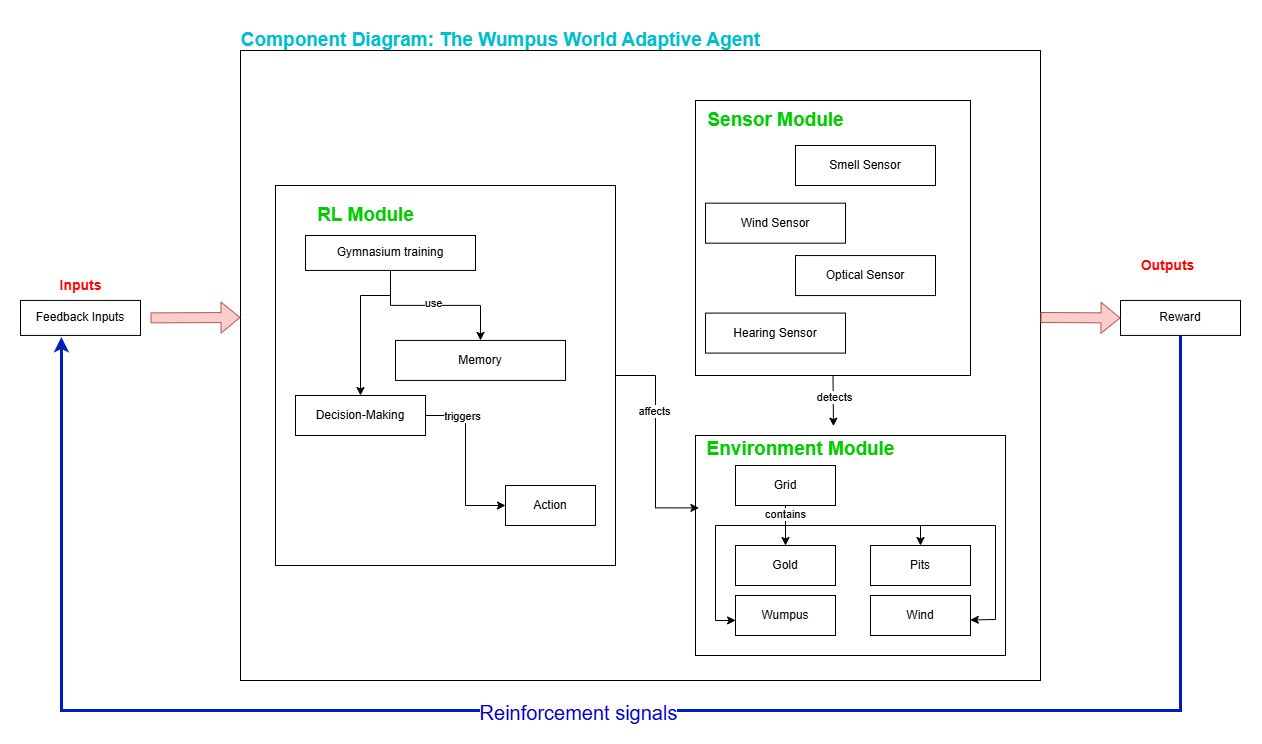

The diagram above was exported from draw.io. Its source (the exported page's mxGraphModel, read from the mxfile embedded in the PNG):
<mxGraphModel dx="2772" dy="784" grid="1" gridSize="10" guides="1" tooltips="1" connect="1" arrows="1" fold="1" page="1" pageScale="1" pageWidth="827" pageHeight="1169" math="0" shadow="0">
  <root>
    <mxCell id="0" />
    <mxCell id="1" parent="0" />
    <mxCell id="MaFAuaPSgeHZHweNsBG6-3" value="" style="rounded=0;whiteSpace=wrap;html=1;movable=1;resizable=1;rotatable=1;deletable=1;editable=1;locked=0;connectable=1;" parent="1" vertex="1">
      <mxGeometry x="10" y="190" width="800" height="630" as="geometry" />
    </mxCell>
    <mxCell id="S_aSx9cAWTB2B2sc7O9j-37" value="" style="rounded=0;whiteSpace=wrap;html=1;" parent="1" vertex="1">
      <mxGeometry x="45" y="325" width="340" height="380" as="geometry" />
    </mxCell>
    <mxCell id="MaFAuaPSgeHZHweNsBG6-4" value="&lt;font style=&quot;font-size: 19px;&quot;&gt;&lt;b style=&quot;font-size: 19px;&quot;&gt;Component Diagram: The Wumpus World Adaptive Agent&lt;/b&gt;&lt;/font&gt;" style="text;html=1;align=center;verticalAlign=middle;resizable=0;points=[];autosize=1;strokeColor=none;fillColor=none;fontColor=#00becc;fontSize=19;" parent="1" vertex="1">
      <mxGeometry y="160" width="540" height="40" as="geometry" />
    </mxCell>
    <mxCell id="MaFAuaPSgeHZHweNsBG6-9" style="edgeStyle=orthogonalEdgeStyle;rounded=0;orthogonalLoop=1;jettySize=auto;html=1;exitX=0.5;exitY=1;exitDx=0;exitDy=0;" parent="1" source="MaFAuaPSgeHZHweNsBG6-3" target="MaFAuaPSgeHZHweNsBG6-3" edge="1">
      <mxGeometry relative="1" as="geometry" />
    </mxCell>
    <mxCell id="MaFAuaPSgeHZHweNsBG6-40" value="Feedback Inputs" style="rounded=0;whiteSpace=wrap;html=1;" parent="1" vertex="1">
      <mxGeometry x="-210" y="439.93" width="120" height="35" as="geometry" />
    </mxCell>
    <mxCell id="MaFAuaPSgeHZHweNsBG6-43" value="Inputs" style="text;html=1;align=center;verticalAlign=middle;resizable=0;points=[];autosize=1;strokeColor=none;fillColor=none;fontSize=14;fontColor=#FF0000;fontStyle=1" parent="1" vertex="1">
      <mxGeometry x="-180" y="409.93" width="60" height="30" as="geometry" />
    </mxCell>
    <mxCell id="MaFAuaPSgeHZHweNsBG6-44" value="Outputs" style="text;html=1;align=center;verticalAlign=middle;resizable=0;points=[];autosize=1;strokeColor=none;fillColor=none;fontSize=14;fontColor=#FF0000;fontStyle=1" parent="1" vertex="1">
      <mxGeometry x="902" y="390.06" width="70" height="30" as="geometry" />
    </mxCell>
    <mxCell id="MaFAuaPSgeHZHweNsBG6-45" value="Reward" style="rounded=0;whiteSpace=wrap;html=1;" parent="1" vertex="1">
      <mxGeometry x="890" y="439.93" width="120" height="35" as="geometry" />
    </mxCell>
    <mxCell id="MaFAuaPSgeHZHweNsBG6-46" style="edgeStyle=orthogonalEdgeStyle;rounded=0;orthogonalLoop=1;jettySize=auto;html=1;exitX=0.5;exitY=1;exitDx=0;exitDy=0;strokeWidth=3;fillColor=#0050ef;strokeColor=#001DBC;entryX=0.341;entryY=1.046;entryDx=0;entryDy=0;entryPerimeter=0;" parent="1" source="MaFAuaPSgeHZHweNsBG6-45" target="MaFAuaPSgeHZHweNsBG6-40" edge="1">
      <mxGeometry relative="1" as="geometry">
        <Array as="points">
          <mxPoint x="950" y="850" />
          <mxPoint x="-169" y="850" />
        </Array>
        <mxPoint x="-170" y="562" as="targetPoint" />
      </mxGeometry>
    </mxCell>
    <mxCell id="MaFAuaPSgeHZHweNsBG6-47" value="&lt;font style=&quot;font-size: 20px;&quot;&gt;Reinforcement signals&lt;/font&gt;" style="edgeLabel;html=1;align=center;verticalAlign=middle;resizable=0;points=[];fontColor=#0000CC;" parent="MaFAuaPSgeHZHweNsBG6-46" connectable="0" vertex="1">
      <mxGeometry x="0.0463" y="1" relative="1" as="geometry">
        <mxPoint as="offset" />
      </mxGeometry>
    </mxCell>
    <mxCell id="MaFAuaPSgeHZHweNsBG6-49" value="" style="shape=flexArrow;endArrow=classic;html=1;rounded=0;exitX=1;exitY=0.5;exitDx=0;exitDy=0;fontSize=13;fontColor=#ff0000;fillColor=#f8cecc;strokeColor=#b85450;" parent="1" edge="1">
      <mxGeometry width="50" height="50" relative="1" as="geometry">
        <mxPoint x="-80" y="457.375" as="sourcePoint" />
        <mxPoint x="10" y="457" as="targetPoint" />
      </mxGeometry>
    </mxCell>
    <mxCell id="MaFAuaPSgeHZHweNsBG6-50" value="" style="shape=flexArrow;endArrow=classic;html=1;rounded=0;entryX=0;entryY=0.5;entryDx=0;entryDy=0;fillColor=#f8cecc;strokeColor=#b85450;" parent="1" target="MaFAuaPSgeHZHweNsBG6-45" edge="1">
      <mxGeometry width="50" height="50" relative="1" as="geometry">
        <mxPoint x="810" y="457" as="sourcePoint" />
        <mxPoint x="833" y="460" as="targetPoint" />
      </mxGeometry>
    </mxCell>
    <mxCell id="MaFAuaPSgeHZHweNsBG6-87" style="edgeStyle=orthogonalEdgeStyle;rounded=0;orthogonalLoop=1;jettySize=auto;html=1;exitX=0.5;exitY=1;exitDx=0;exitDy=0;" parent="1" source="MaFAuaPSgeHZHweNsBG6-3" target="MaFAuaPSgeHZHweNsBG6-3" edge="1">
      <mxGeometry relative="1" as="geometry" />
    </mxCell>
    <mxCell id="S_aSx9cAWTB2B2sc7O9j-10" value="" style="whiteSpace=wrap;html=1;aspect=fixed;" parent="1" vertex="1">
      <mxGeometry x="465" y="240" width="275" height="275" as="geometry" />
    </mxCell>
    <mxCell id="S_aSx9cAWTB2B2sc7O9j-1" value="&lt;span style=&quot;text-wrap: nowrap;&quot;&gt;Smell Sensor&lt;/span&gt;" style="rounded=0;whiteSpace=wrap;html=1;" parent="1" vertex="1">
      <mxGeometry x="565" y="284.99999999999994" width="140" height="40" as="geometry" />
    </mxCell>
    <mxCell id="S_aSx9cAWTB2B2sc7O9j-4" value="&lt;span style=&quot;text-wrap: nowrap;&quot;&gt;Hearing Sensor&lt;/span&gt;" style="rounded=0;whiteSpace=wrap;html=1;" parent="1" vertex="1">
      <mxGeometry x="475" y="452.59000000000003" width="140" height="40" as="geometry" />
    </mxCell>
    <mxCell id="S_aSx9cAWTB2B2sc7O9j-5" value="Optical Sensor" style="rounded=0;whiteSpace=wrap;html=1;" parent="1" vertex="1">
      <mxGeometry x="565" y="395.06" width="140" height="40" as="geometry" />
    </mxCell>
    <mxCell id="S_aSx9cAWTB2B2sc7O9j-8" value="&lt;span style=&quot;text-wrap: nowrap;&quot;&gt;Wind Sensor&lt;/span&gt;" style="rounded=0;whiteSpace=wrap;html=1;" parent="1" vertex="1">
      <mxGeometry x="475" y="342.65999999999997" width="140" height="40" as="geometry" />
    </mxCell>
    <mxCell id="S_aSx9cAWTB2B2sc7O9j-11" value="&lt;font style=&quot;font-size: 19px;&quot;&gt;&lt;b style=&quot;font-size: 19px;&quot;&gt;Sensor Module&lt;/b&gt;&lt;/font&gt;" style="text;html=1;align=center;verticalAlign=middle;resizable=0;points=[];autosize=1;strokeColor=none;fillColor=none;fontColor=#00CC00;fontSize=19;" parent="1" vertex="1">
      <mxGeometry x="465" y="240" width="160" height="40" as="geometry" />
    </mxCell>
    <mxCell id="S_aSx9cAWTB2B2sc7O9j-13" value="&lt;font style=&quot;font-size: 19px;&quot;&gt;&lt;b style=&quot;font-size: 19px;&quot;&gt;RL Module&lt;/b&gt;&lt;/font&gt;" style="text;html=1;align=center;verticalAlign=middle;resizable=0;points=[];autosize=1;strokeColor=none;fillColor=none;fontColor=#00CC00;fontSize=19;" parent="1" vertex="1">
      <mxGeometry x="75" y="334.99999999999994" width="120" height="40" as="geometry" />
    </mxCell>
    <mxCell id="S_aSx9cAWTB2B2sc7O9j-18" style="edgeStyle=orthogonalEdgeStyle;rounded=0;orthogonalLoop=1;jettySize=auto;html=1;exitX=0.5;exitY=1;exitDx=0;exitDy=0;entryX=0.5;entryY=0;entryDx=0;entryDy=0;" parent="1" source="S_aSx9cAWTB2B2sc7O9j-9" target="S_aSx9cAWTB2B2sc7O9j-17" edge="1">
      <mxGeometry relative="1" as="geometry" />
    </mxCell>
    <mxCell id="S_aSx9cAWTB2B2sc7O9j-44" value="use" style="edgeLabel;html=1;align=center;verticalAlign=middle;resizable=0;points=[];" parent="S_aSx9cAWTB2B2sc7O9j-18" connectable="0" vertex="1">
      <mxGeometry x="-0.0256" y="3" relative="1" as="geometry">
        <mxPoint as="offset" />
      </mxGeometry>
    </mxCell>
    <mxCell id="S_aSx9cAWTB2B2sc7O9j-9" value="Gymnasium training" style="rounded=0;whiteSpace=wrap;html=1;" parent="1" vertex="1">
      <mxGeometry x="75" y="375" width="170" height="34.93" as="geometry" />
    </mxCell>
    <mxCell id="S_aSx9cAWTB2B2sc7O9j-39" style="edgeStyle=orthogonalEdgeStyle;rounded=0;orthogonalLoop=1;jettySize=auto;html=1;exitX=1;exitY=0.5;exitDx=0;exitDy=0;entryX=0;entryY=0.5;entryDx=0;entryDy=0;" parent="1" source="S_aSx9cAWTB2B2sc7O9j-14" target="S_aSx9cAWTB2B2sc7O9j-38" edge="1">
      <mxGeometry relative="1" as="geometry" />
    </mxCell>
    <mxCell id="S_aSx9cAWTB2B2sc7O9j-40" value="triggers" style="edgeLabel;html=1;align=center;verticalAlign=middle;resizable=0;points=[];" parent="S_aSx9cAWTB2B2sc7O9j-39" connectable="0" vertex="1">
      <mxGeometry x="-0.5775" relative="1" as="geometry">
        <mxPoint as="offset" />
      </mxGeometry>
    </mxCell>
    <mxCell id="S_aSx9cAWTB2B2sc7O9j-14" value="Decision-Making" style="rounded=0;whiteSpace=wrap;html=1;" parent="1" vertex="1">
      <mxGeometry x="65" y="535" width="130" height="40" as="geometry" />
    </mxCell>
    <mxCell id="S_aSx9cAWTB2B2sc7O9j-15" value="" style="endArrow=classic;html=1;rounded=0;entryX=0.5;entryY=0;entryDx=0;entryDy=0;exitX=0.5;exitY=1;exitDx=0;exitDy=0;" parent="1" source="S_aSx9cAWTB2B2sc7O9j-9" target="S_aSx9cAWTB2B2sc7O9j-14" edge="1">
      <mxGeometry width="50" height="50" relative="1" as="geometry">
        <mxPoint x="155" y="375" as="sourcePoint" />
        <mxPoint x="205" y="325" as="targetPoint" />
        <Array as="points">
          <mxPoint x="160" y="435" />
          <mxPoint x="130" y="435" />
        </Array>
      </mxGeometry>
    </mxCell>
    <mxCell id="S_aSx9cAWTB2B2sc7O9j-17" value="Memory" style="rounded=0;whiteSpace=wrap;html=1;" parent="1" vertex="1">
      <mxGeometry x="165" y="479.93" width="170" height="40" as="geometry" />
    </mxCell>
    <mxCell id="S_aSx9cAWTB2B2sc7O9j-19" value="" style="rounded=0;whiteSpace=wrap;html=1;" parent="1" vertex="1">
      <mxGeometry x="465" y="575" width="310" height="220" as="geometry" />
    </mxCell>
    <mxCell id="S_aSx9cAWTB2B2sc7O9j-20" value="&lt;font style=&quot;font-size: 19px;&quot;&gt;&lt;b style=&quot;font-size: 19px;&quot;&gt;Environment Module&lt;/b&gt;&lt;/font&gt;" style="text;html=1;align=center;verticalAlign=middle;resizable=0;points=[];autosize=1;strokeColor=none;fillColor=none;fontColor=#00CC00;fontSize=19;" parent="1" vertex="1">
      <mxGeometry x="465" y="569.5" width="210" height="40" as="geometry" />
    </mxCell>
    <mxCell id="S_aSx9cAWTB2B2sc7O9j-22" value="&lt;span style=&quot;text-wrap: nowrap;&quot;&gt;Pits&lt;/span&gt;" style="rounded=0;whiteSpace=wrap;html=1;" parent="1" vertex="1">
      <mxGeometry x="640" y="685" width="100" height="40" as="geometry" />
    </mxCell>
    <mxCell id="S_aSx9cAWTB2B2sc7O9j-23" value="&lt;span style=&quot;text-wrap: nowrap;&quot;&gt;Gold&lt;/span&gt;" style="rounded=0;whiteSpace=wrap;html=1;" parent="1" vertex="1">
      <mxGeometry x="505" y="685" width="100" height="40" as="geometry" />
    </mxCell>
    <mxCell id="S_aSx9cAWTB2B2sc7O9j-24" value="&lt;span style=&quot;text-wrap: nowrap;&quot;&gt;Wumpus&lt;/span&gt;" style="rounded=0;whiteSpace=wrap;html=1;" parent="1" vertex="1">
      <mxGeometry x="505" y="735" width="100" height="40" as="geometry" />
    </mxCell>
    <mxCell id="S_aSx9cAWTB2B2sc7O9j-31" style="edgeStyle=orthogonalEdgeStyle;rounded=0;orthogonalLoop=1;jettySize=auto;html=1;exitX=0.5;exitY=1;exitDx=0;exitDy=0;" parent="1" source="S_aSx9cAWTB2B2sc7O9j-25" target="S_aSx9cAWTB2B2sc7O9j-23" edge="1">
      <mxGeometry relative="1" as="geometry" />
    </mxCell>
    <mxCell id="S_aSx9cAWTB2B2sc7O9j-33" value="contains" style="edgeLabel;html=1;align=center;verticalAlign=middle;resizable=0;points=[];" parent="S_aSx9cAWTB2B2sc7O9j-31" connectable="0" vertex="1">
      <mxGeometry x="-0.5636" y="-1" relative="1" as="geometry">
        <mxPoint as="offset" />
      </mxGeometry>
    </mxCell>
    <mxCell id="S_aSx9cAWTB2B2sc7O9j-25" value="&lt;span style=&quot;text-wrap-mode: nowrap;&quot;&gt;Grid&lt;/span&gt;" style="rounded=0;whiteSpace=wrap;html=1;" parent="1" vertex="1">
      <mxGeometry x="505" y="605" width="100" height="40" as="geometry" />
    </mxCell>
    <mxCell id="S_aSx9cAWTB2B2sc7O9j-26" value="&lt;span style=&quot;text-wrap: nowrap;&quot;&gt;Wind&lt;/span&gt;" style="rounded=0;whiteSpace=wrap;html=1;" parent="1" vertex="1">
      <mxGeometry x="640" y="735" width="100" height="40" as="geometry" />
    </mxCell>
    <mxCell id="S_aSx9cAWTB2B2sc7O9j-27" value="" style="endArrow=classic;html=1;rounded=0;exitX=0.5;exitY=1;exitDx=0;exitDy=0;entryX=0.657;entryY=-0.096;entryDx=0;entryDy=0;entryPerimeter=0;" parent="1" source="S_aSx9cAWTB2B2sc7O9j-10" target="S_aSx9cAWTB2B2sc7O9j-20" edge="1">
      <mxGeometry width="50" height="50" relative="1" as="geometry">
        <mxPoint x="355" y="555" as="sourcePoint" />
        <mxPoint x="405" y="505" as="targetPoint" />
      </mxGeometry>
    </mxCell>
    <mxCell id="S_aSx9cAWTB2B2sc7O9j-29" value="detects" style="edgeLabel;html=1;align=center;verticalAlign=middle;resizable=0;points=[];" parent="S_aSx9cAWTB2B2sc7O9j-27" connectable="0" vertex="1">
      <mxGeometry x="-0.1555" y="1" relative="1" as="geometry">
        <mxPoint as="offset" />
      </mxGeometry>
    </mxCell>
    <mxCell id="S_aSx9cAWTB2B2sc7O9j-32" value="" style="endArrow=classic;html=1;rounded=0;entryX=0.5;entryY=0;entryDx=0;entryDy=0;" parent="1" target="S_aSx9cAWTB2B2sc7O9j-22" edge="1">
      <mxGeometry width="50" height="50" relative="1" as="geometry">
        <mxPoint x="555" y="665" as="sourcePoint" />
        <mxPoint x="605" y="645" as="targetPoint" />
        <Array as="points">
          <mxPoint x="690" y="665" />
        </Array>
      </mxGeometry>
    </mxCell>
    <mxCell id="S_aSx9cAWTB2B2sc7O9j-34" value="" style="endArrow=classic;html=1;rounded=0;entryX=0.998;entryY=0.611;entryDx=0;entryDy=0;entryPerimeter=0;" parent="1" target="S_aSx9cAWTB2B2sc7O9j-26" edge="1">
      <mxGeometry width="50" height="50" relative="1" as="geometry">
        <mxPoint x="685" y="665" as="sourcePoint" />
        <mxPoint x="695" y="605" as="targetPoint" />
        <Array as="points">
          <mxPoint x="765" y="665" />
          <mxPoint x="765" y="759" />
        </Array>
      </mxGeometry>
    </mxCell>
    <mxCell id="S_aSx9cAWTB2B2sc7O9j-35" value="" style="endArrow=classic;html=1;rounded=0;entryX=0.001;entryY=0.623;entryDx=0;entryDy=0;entryPerimeter=0;" parent="1" target="S_aSx9cAWTB2B2sc7O9j-24" edge="1">
      <mxGeometry width="50" height="50" relative="1" as="geometry">
        <mxPoint x="555" y="665" as="sourcePoint" />
        <mxPoint x="745" y="665" as="targetPoint" />
        <Array as="points">
          <mxPoint x="485" y="665" />
          <mxPoint x="485" y="760" />
        </Array>
      </mxGeometry>
    </mxCell>
    <mxCell id="S_aSx9cAWTB2B2sc7O9j-38" value="Action" style="rounded=0;whiteSpace=wrap;html=1;" parent="1" vertex="1">
      <mxGeometry x="275" y="625" width="90" height="40" as="geometry" />
    </mxCell>
    <mxCell id="S_aSx9cAWTB2B2sc7O9j-45" style="edgeStyle=orthogonalEdgeStyle;rounded=0;orthogonalLoop=1;jettySize=auto;html=1;exitX=1;exitY=0.5;exitDx=0;exitDy=0;entryX=0.011;entryY=0.329;entryDx=0;entryDy=0;entryPerimeter=0;" parent="1" source="S_aSx9cAWTB2B2sc7O9j-37" target="S_aSx9cAWTB2B2sc7O9j-19" edge="1">
      <mxGeometry relative="1" as="geometry" />
    </mxCell>
    <mxCell id="S_aSx9cAWTB2B2sc7O9j-46" value="affects" style="edgeLabel;html=1;align=center;verticalAlign=middle;resizable=0;points=[];" parent="S_aSx9cAWTB2B2sc7O9j-45" connectable="0" vertex="1">
      <mxGeometry x="-0.3004" y="-2" relative="1" as="geometry">
        <mxPoint as="offset" />
      </mxGeometry>
    </mxCell>
  </root>
</mxGraphModel>